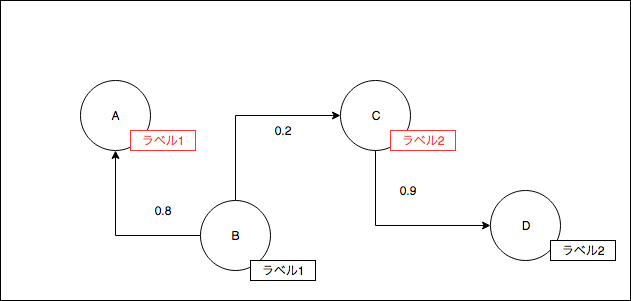

The diagram above was exported from draw.io. Its source (the exported page's mxGraphModel, read from the mxfile embedded in the PNG):
<mxGraphModel dx="950" dy="589" grid="1" gridSize="10" guides="1" tooltips="1" connect="1" arrows="1" fold="1" page="1" pageScale="1" pageWidth="826" pageHeight="1169" background="#ffffff" math="0" shadow="0">
  <root>
    <mxCell id="0" />
    <mxCell id="1" parent="0" />
    <mxCell id="5" style="edgeStyle=orthogonalEdgeStyle;rounded=0;html=1;exitX=1;exitY=0.5;entryX=1;entryY=0.5;jettySize=auto;orthogonalLoop=1;" edge="1" parent="1">
      <mxGeometry relative="1" as="geometry">
        <mxPoint x="300" y="280" as="sourcePoint" />
        <mxPoint x="300" y="280" as="targetPoint" />
      </mxGeometry>
    </mxCell>
    <mxCell id="13" value="" style="whiteSpace=wrap;html=1;" vertex="1" parent="1">
      <mxGeometry x="90" y="100" width="630" height="300" as="geometry" />
    </mxCell>
    <mxCell id="14" value="A" style="ellipse;whiteSpace=wrap;html=1;" vertex="1" parent="1">
      <mxGeometry x="170" y="180" width="70" height="70" as="geometry" />
    </mxCell>
    <mxCell id="15" value="D" style="ellipse;whiteSpace=wrap;html=1;" vertex="1" parent="1">
      <mxGeometry x="580" y="290" width="70" height="70" as="geometry" />
    </mxCell>
    <mxCell id="26" style="edgeStyle=orthogonalEdgeStyle;rounded=0;html=1;exitX=0.5;exitY=1;entryX=0;entryY=0.5;jettySize=auto;orthogonalLoop=1;" edge="1" parent="1" source="16" target="15">
      <mxGeometry relative="1" as="geometry" />
    </mxCell>
    <mxCell id="16" value="C" style="ellipse;whiteSpace=wrap;html=1;" vertex="1" parent="1">
      <mxGeometry x="430" y="180" width="70" height="70" as="geometry" />
    </mxCell>
    <mxCell id="24" style="edgeStyle=orthogonalEdgeStyle;rounded=0;html=1;exitX=0;exitY=0.5;entryX=0.5;entryY=1;jettySize=auto;orthogonalLoop=1;" edge="1" parent="1" source="18" target="14">
      <mxGeometry relative="1" as="geometry" />
    </mxCell>
    <mxCell id="25" style="edgeStyle=orthogonalEdgeStyle;rounded=0;html=1;exitX=0.5;exitY=0;entryX=0;entryY=0.5;jettySize=auto;orthogonalLoop=1;" edge="1" parent="1" source="18" target="16">
      <mxGeometry relative="1" as="geometry" />
    </mxCell>
    <mxCell id="18" value="B" style="ellipse;whiteSpace=wrap;html=1;" vertex="1" parent="1">
      <mxGeometry x="290" y="300" width="70" height="70" as="geometry" />
    </mxCell>
    <mxCell id="27" value="ラベル1" style="whiteSpace=wrap;html=1;" vertex="1" parent="1">
      <mxGeometry x="340" y="360" width="65" height="20" as="geometry" />
    </mxCell>
    <mxCell id="28" value="ラベル2" style="whiteSpace=wrap;html=1;" vertex="1" parent="1">
      <mxGeometry x="640" y="340" width="65" height="20" as="geometry" />
    </mxCell>
    <mxCell id="30" value="0.9" style="whiteSpace=wrap;html=1;fillColor=none;strokeColor=none;" vertex="1" parent="1">
      <mxGeometry x="465" y="280" width="65" height="20" as="geometry" />
    </mxCell>
    <mxCell id="31" value="0.2" style="whiteSpace=wrap;html=1;fillColor=none;strokeColor=none;" vertex="1" parent="1">
      <mxGeometry x="340" y="220" width="65" height="20" as="geometry" />
    </mxCell>
    <mxCell id="32" value="0.8" style="whiteSpace=wrap;html=1;fillColor=none;strokeColor=none;" vertex="1" parent="1">
      <mxGeometry x="220" y="300" width="65" height="20" as="geometry" />
    </mxCell>
    <mxCell id="33" value="ラベル1" style="whiteSpace=wrap;html=1;strokeColor=#FF3333;fontColor=#FF3333;" vertex="1" parent="1">
      <mxGeometry x="220" y="230" width="65" height="20" as="geometry" />
    </mxCell>
    <mxCell id="34" value="ラベル2" style="whiteSpace=wrap;html=1;strokeColor=#FF3333;fontColor=#FF3333;" vertex="1" parent="1">
      <mxGeometry x="480" y="230" width="65" height="20" as="geometry" />
    </mxCell>
  </root>
</mxGraphModel>